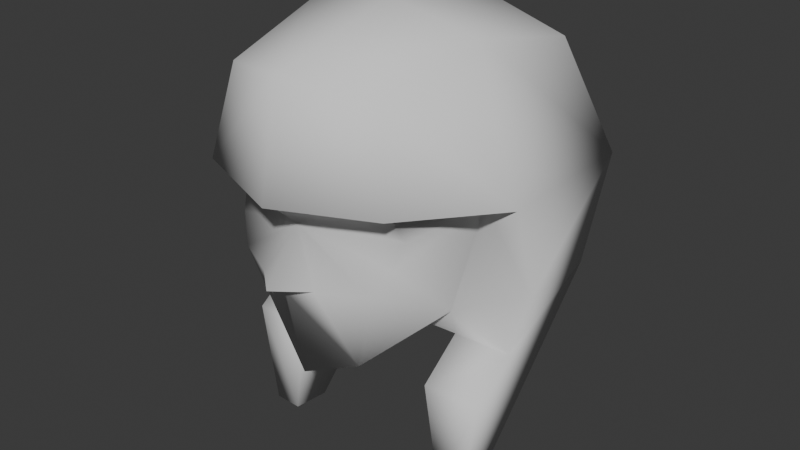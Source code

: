 # Source: headdress.blend  (saved by Blender 5.0.118; exported with 4.5.12 LTS)
import bpy
from mathutils import Matrix  # noqa: F401  (used for matrix-valued properties, if any)

bpy.ops.wm.read_factory_settings(use_empty=True)
scene = bpy.context.scene
scene.name = 'Scene'

# ---- collections
col_collection = bpy.data.collections.new('Collection'); scene.collection.children.link(col_collection)

# ---- world
world_world = bpy.data.worlds.new('World'); scene.world = world_world
world_world.use_nodes = True; world_world.node_tree.nodes.clear()
_N = world_world.node_tree.nodes; _L = world_world.node_tree.links
n0 = _N.new('ShaderNodeOutputWorld'); n0.name = 'World Output'; n0.location = (200, 100)
n1 = _N.new('ShaderNodeBackground'); n1.name = 'Background'; n1.location = (-200, 100)
n1.inputs[0].default_value = (0.05088, 0.05088, 0.05088, 1.0)
_L.new(n1.outputs[0], n0.inputs[0])
n0.is_active_output = True
world_world.color = (0.05088, 0.05088, 0.05088)
world_world.sun_shadow_jitter_overblur = 0.0

# ---- meshes
me_cube_006 = bpy.data.meshes.new('Cube.006')
me_cube_006.from_pydata([(0.2184, -0.5395, -0.6738), (0.3494, -1.049e-08, -0.5707), (0.0, -0.6623, -0.7367), (0.0, -5.588e-09, -0.601), (0.4411, -0.5762, 0.1186), (0.4221, -0.5621, -0.1165), (0.4521, -0.5042, -0.0004271), (0.5009, 0.0175, 0.0001069), (0.0, -0.668, -3.143e-05), (0.0, -0.7897, 0.1), (0.0, -0.7616, -0.2902), (0.0, -0.8788, -0.2393), (0.3651, -0.6148, -0.2495), (0.1454, -0.7405, -0.2459), (0.6685, 0.63, -0.4432), (0.0, 0.8053, -0.6021), (0.0, 0.6633, 0.7382), (0.5085, 0.6119, 0.6142), (0.663, 0.8702, 0.03605), (0.663, 0.004338, -0.6735), (0.4595, -0.00212, 0.7227), (0.3935, -0.5941, 0.5928), (0.0, -0.7577, 0.657), (0.0, 1.004, 0.01759), (0.663, 0.01857, 0.02388), (0.0, -0.00212, -0.6931), (0.0, -0.00212, 0.8161), (0.4806, -0.6834, 0.1577), (0.0, -0.8739, 0.1358), (0.766, 0.0075, -0.3492), (0.372, 0.004338, -0.6821), (0.3138, 0.515, -0.6057), (0.6689, -0.2442, -0.8362), (0.6689, 0.09735, -0.9558), (0.3779, -0.2493, -0.8435), (0.3197, 0.1287, -0.969), (0.5903, -0.2385, -1.353), (0.5903, -0.06621, -1.35), (0.4534, -0.2393, -1.357), (0.426, -0.04996, -1.351)], [], [(3, 1, 0, 2), (5, 7, 6), (6, 7, 4), (4, 9, 8, 6), (6, 8, 5), (9, 4, 27, 28), (1, 7, 5, 12), (4, 7, 24, 27), (0, 12, 13, 10), (1, 3, 25, 30), (7, 1, 29, 24), (0, 1, 12), (11, 13, 8), (8, 13, 12, 5), (10, 13, 11), (10, 2, 0), (23, 16, 17, 18), (15, 23, 31), (15, 31, 30, 25), (17, 16, 26, 20), (20, 26, 22, 21), (27, 21, 22, 28), (24, 20, 21, 27), (18, 17, 20, 24), (14, 29, 19), (29, 1, 19), (29, 14, 18, 24), (34, 35, 39, 38), (31, 23, 18, 14), (30, 31, 35, 34), (30, 19, 1), (31, 14, 33, 35), (14, 19, 32, 33), (19, 30, 34, 32), (38, 39, 37, 36), (32, 34, 38, 36), (35, 33, 37, 39), (33, 32, 36, 37)])
me_cube_006.polygons.foreach_set('use_smooth', [True] * 38)
_uv = me_cube_006.uv_layers.new(name='UVMap')
_uv.uv.foreach_set('vector', [0.5162, 0.6349, 0.508, 0.7344, 0.356, 0.6821, 0.3246, 0.6155, 0.3366, 0.8501, 0.4982, 0.9023, 0.3499, 0.8856, 0.3499, 0.8856, 0.4982, 0.9023, 0.3256, 0.917, 0.2573, 0.9429, 0.08258, 0.9253, 0.1054, 0.8738, 0.2762, 0.8966, 0.2762, 0.8966, 0.1054, 0.8738, 0.2651, 0.8502, 0.932, 0.08284, 0.8815, 0.1599, 0.8639, 0.1464, 0.923, 0.06911, 0.508, 0.7344, 0.4982, 0.9023, 0.3366, 0.8501, 0.3246, 0.8079, 0.8815, 0.1599, 0.932, 0.2619, 0.9056, 0.2777, 0.8639, 0.1464, 0.2685, 0.636, 0.2493, 0.7985, 0.1558, 0.7766, 0.1164, 0.7346, 0.7632, 0.3835, 0.7595, 0.4492, 0.7422, 0.4497, 0.7422, 0.3798, 0.8697, 0.3519, 0.7632, 0.3835, 0.8025, 0.3042, 0.8733, 0.3214, 0.356, 0.6821, 0.508, 0.7344, 0.3246, 0.8079, 0.08258, 0.7631, 0.1558, 0.7766, 0.1054, 0.8738, 0.1054, 0.8738, 0.1558, 0.7766, 0.2493, 0.7985, 0.2651, 0.8502, 0.1164, 0.7346, 0.1558, 0.7766, 0.08258, 0.7631, 0.1164, 0.7346, 0.1895, 0.5836, 0.2685, 0.636, 0.651, 0.2146, 0.6867, 0.06911, 0.7772, 0.1087, 0.7771, 0.2313, 0.6444, 0.3042, 0.651, 0.2146, 0.7149, 0.2977, 0.4345, 0.5986, 0.3774, 0.5435, 0.3706, 0.4493, 0.4403, 0.4493, 0.6444, 0.3166, 0.7422, 0.3042, 0.7422, 0.4139, 0.6544, 0.4157, 0.6544, 0.4157, 0.7422, 0.4139, 0.7368, 0.5563, 0.6624, 0.5283, 0.4403, 0.5477, 0.4509, 0.4647, 0.5261, 0.4493, 0.5331, 0.5477, 0.5248, 0.2087, 0.4915, 0.07834, 0.6053, 0.06911, 0.6444, 0.1441, 0.3706, 0.2515, 0.3866, 0.1312, 0.4915, 0.07834, 0.5248, 0.2087, 0.4393, 0.3249, 0.5465, 0.2771, 0.5644, 0.3331, 0.8025, 0.3042, 0.7632, 0.3835, 0.7422, 0.3252, 0.5465, 0.2771, 0.4393, 0.3249, 0.3706, 0.2515, 0.5248, 0.2087, 0.7772, 0.1923, 0.8486, 0.167, 0.8639, 0.2461, 0.8362, 0.2691, 0.7149, 0.2977, 0.651, 0.2146, 0.7771, 0.2313, 0.7772, 0.2945, 0.7962, 0.1394, 0.8639, 0.06911, 0.8486, 0.167, 0.7772, 0.1923, 0.7422, 0.3798, 0.7422, 0.3252, 0.7632, 0.3835, 0.6005, 0.5152, 0.5331, 0.5414, 0.5348, 0.4506, 0.6005, 0.4493, 0.4393, 0.3249, 0.5644, 0.3331, 0.6179, 0.3493, 0.5627, 0.3888, 0.7969, 0.5166, 0.8512, 0.5152, 0.8512, 0.571, 0.7968, 0.5716, 0.6261, 0.4493, 0.6312, 0.4845, 0.6005, 0.4819, 0.6005, 0.4497, 0.7422, 0.4497, 0.7968, 0.4497, 0.7848, 0.5465, 0.7591, 0.5464, 0.8497, 0.4497, 0.8497, 0.5152, 0.7968, 0.5075, 0.7977, 0.4766, 0.5627, 0.3888, 0.6179, 0.3493, 0.6444, 0.4408, 0.6132, 0.4493])
me_cube_006.update()

# ---- objects
ob_lowpoly_head = bpy.data.objects.new('lowPoly_head', me_cube_006)

# ---- transforms, parenting, visibility, modifiers, constraints
ob_lowpoly_head.location = (0.0, 0.02849, 1.709)
ob_lowpoly_head.scale = (1.853, 1.674, 1.853)
_m = ob_lowpoly_head.modifiers.new('Mirror', 'MIRROR')
_m.use_clip = True

# ---- collection membership
col_collection.objects.link(ob_lowpoly_head)

# ---- scene / render settings (as saved in the file)
scene.frame_start = 1; scene.frame_end = 250; scene.frame_set(1)
scene.render.engine = 'BLENDER_EEVEE_NEXT'
scene.render.bake_bias = 0.0
scene.render.bake_samples = 0
scene.cycles.sampling_pattern = 'TABULATED_SOBOL'
scene.eevee.use_volume_custom_range = False
bpy.context.view_layer.update()

# ---- added for rendering (the .blend has no active camera and no usable light): camera, sun
cam_auto = bpy.data.cameras.new('AutoCamera')
cam_auto.lens = 50.0
cam_auto.sensor_width = 36.0
cam_auto.clip_end = 1000.0
ob_auto_camera = bpy.data.objects.new('AutoCamera', cam_auto)
scene.collection.objects.link(ob_auto_camera)
ob_auto_camera.location = (5.41136, -6.36056, 5.53687)
ob_auto_camera.rotation_euler = (1.09748, -7.21219e-08, 0.694738)
scene.camera = ob_auto_camera
light_auto_sun = bpy.data.lights.new('AutoSun', 'SUN')
light_auto_sun.energy = 3.0
light_auto_sun.angle = 0.0523599
ob_auto_sun = bpy.data.objects.new('AutoSun', light_auto_sun)
scene.collection.objects.link(ob_auto_sun)
ob_auto_sun.rotation_euler = (0.872665, 0.174533, 0.523599)
bpy.context.view_layer.update()
